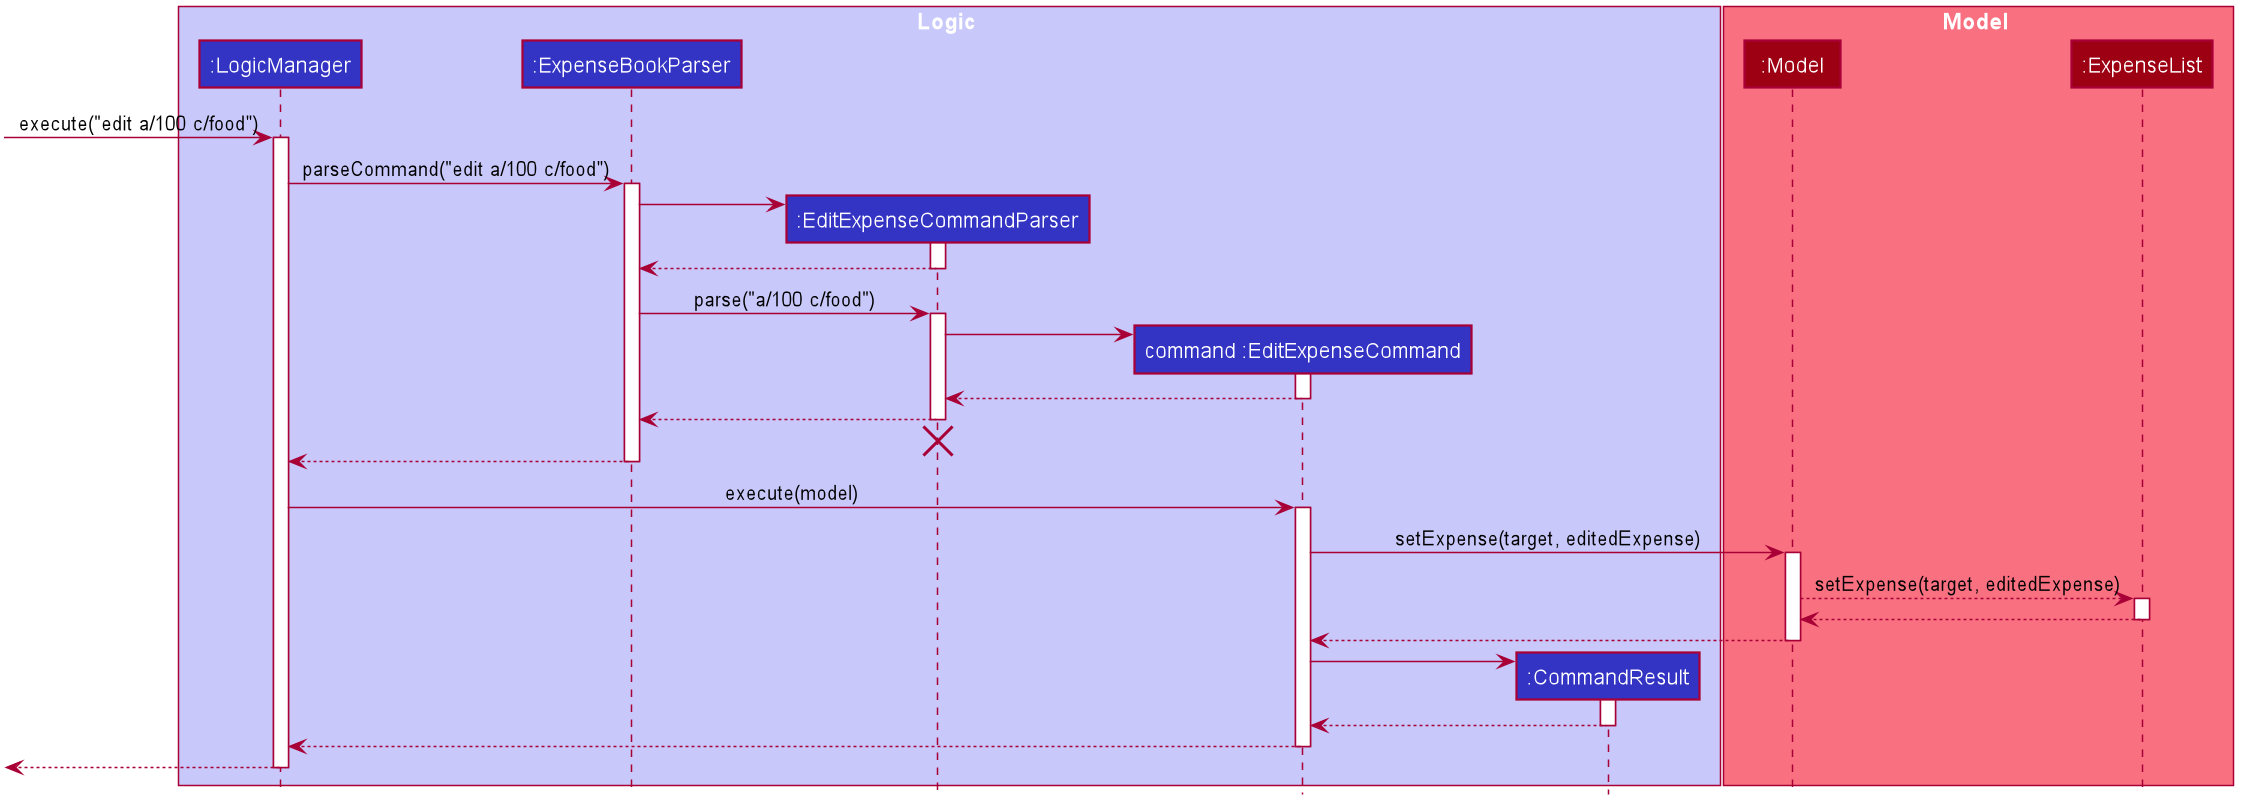

The diagram above was rendered by PlantUML. Its source (embedded in the PNG):
@startuml








skinparam BackgroundColor #FFFFFFF

skinparam Shadowing false

skinparam Class {
    FontColor #FFFFFF
    BorderThickness 1
    BorderColor #FFFFFF
    StereotypeFontColor #FFFFFF
    FontName Arial
}

skinparam Actor {
    BorderColor #000000
    Color #000000
    FontName Arial
}

skinparam Sequence {
    MessageAlign center
    BoxFontSize 15
    BoxPadding 0
    BoxFontColor #FFFFFF
    FontName Arial
}

skinparam Participant {
    FontColor #FFFFFFF
    Padding 20
}

skinparam MinClassWidth 50
skinparam ParticipantPadding 10
skinparam Shadowing false
skinparam DefaultTextAlignment center
skinparam packageStyle Rectangle

hide footbox
hide members
hide circle

box Logic #C8C8FA
participant ":LogicManager" as LogicManager #3333C4
participant ":ExpenseBookParser" as ExpenseBookParser #3333C4
participant ":EditExpenseCommandParser" as EditExpenseCommandParser #3333C4
participant "command :EditExpenseCommand" as EditExpenseCommand #3333C4
participant ":CommandResult" as CommandResult #3333C4
end box

box Model #F97181
participant ":Model" as Model #9D0012
participant ":ExpenseList" as ExpenseList #9D0012
end box

[-> LogicManager : execute("edit a/100 c/food")
activate LogicManager

LogicManager -> ExpenseBookParser : parseCommand("edit a/100 c/food")
activate ExpenseBookParser

create EditExpenseCommandParser
ExpenseBookParser -> EditExpenseCommandParser
activate EditExpenseCommandParser

EditExpenseCommandParser --> ExpenseBookParser
deactivate EditExpenseCommandParser

ExpenseBookParser -> EditExpenseCommandParser : parse("a/100 c/food")
activate EditExpenseCommandParser

create EditExpenseCommand
EditExpenseCommandParser -> EditExpenseCommand
activate EditExpenseCommand

EditExpenseCommand --> EditExpenseCommandParser
deactivate EditExpenseCommand

EditExpenseCommandParser --> ExpenseBookParser
deactivate EditExpenseCommandParser
EditExpenseCommandParser -[hidden]-> ExpenseBookParser
destroy EditExpenseCommandParser

ExpenseBookParser --> LogicManager
deactivate ExpenseBookParser

LogicManager -> EditExpenseCommand : execute(model)
activate EditExpenseCommand

EditExpenseCommand -> Model : setExpense(target, editedExpense)
activate Model

Model --> ExpenseList: setExpense(target, editedExpense)
activate ExpenseList

ExpenseList --> Model
deactivate ExpenseList


Model --> EditExpenseCommand
deactivate Model

create CommandResult
EditExpenseCommand -> CommandResult
activate CommandResult

CommandResult --> EditExpenseCommand
deactivate CommandResult

EditExpenseCommand --> LogicManager
deactivate EditExpenseCommand

[<--LogicManager
deactivate LogicManager
@enduml